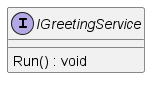

The diagram above was rendered by PlantUML. Its source (embedded in the PNG):
@startuml
interface IGreetingService {
    Run() : void
}
@enduml